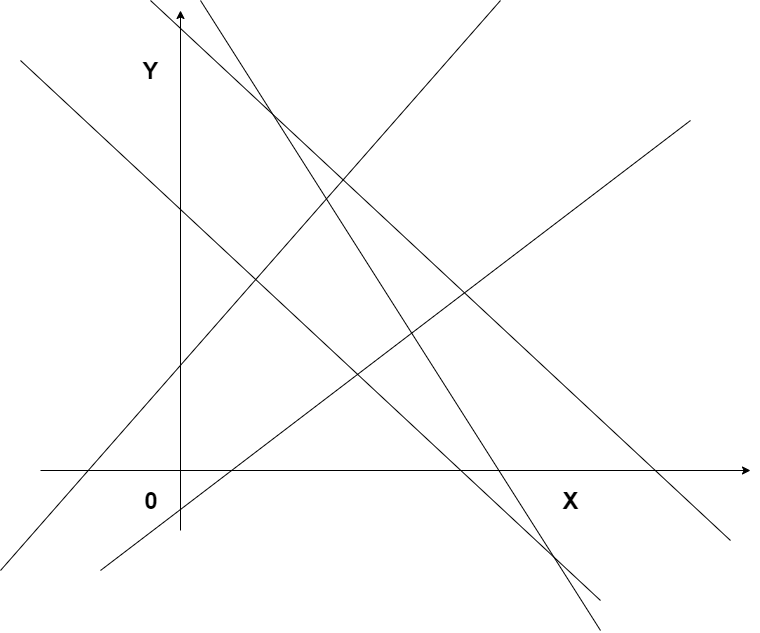

The diagram above was exported from draw.io. Its source (the exported page's mxGraphModel, read from the mxfile embedded in the PNG):
<mxGraphModel dx="1939" dy="678" grid="1" gridSize="10" guides="1" tooltips="1" connect="1" arrows="1" fold="1" page="1" pageScale="1" pageWidth="827" pageHeight="1169" math="0" shadow="0">
  <root>
    <mxCell id="0" />
    <mxCell id="1" parent="0" />
    <mxCell id="HGy3G4M2Zlt6Wwcv5JYd-1" value="" style="endArrow=classic;html=1;" edge="1" parent="1">
      <mxGeometry width="50" height="50" relative="1" as="geometry">
        <mxPoint x="230" y="550" as="sourcePoint" />
        <mxPoint x="230" y="30" as="targetPoint" />
      </mxGeometry>
    </mxCell>
    <mxCell id="HGy3G4M2Zlt6Wwcv5JYd-2" value="" style="endArrow=classic;html=1;" edge="1" parent="1">
      <mxGeometry width="50" height="50" relative="1" as="geometry">
        <mxPoint x="90" y="490" as="sourcePoint" />
        <mxPoint x="800" y="490" as="targetPoint" />
      </mxGeometry>
    </mxCell>
    <mxCell id="HGy3G4M2Zlt6Wwcv5JYd-3" value="&lt;b&gt;&lt;font style=&quot;font-size: 24px&quot;&gt;Y&lt;/font&gt;&lt;/b&gt;" style="text;html=1;strokeColor=none;fillColor=none;align=center;verticalAlign=middle;whiteSpace=wrap;rounded=0;" vertex="1" parent="1">
      <mxGeometry x="180" y="80" width="40" height="20" as="geometry" />
    </mxCell>
    <mxCell id="HGy3G4M2Zlt6Wwcv5JYd-4" value="&lt;span style=&quot;font-size: 24px&quot;&gt;&lt;b&gt;0&lt;/b&gt;&lt;/span&gt;" style="text;html=1;strokeColor=none;fillColor=none;align=center;verticalAlign=middle;whiteSpace=wrap;rounded=0;" vertex="1" parent="1">
      <mxGeometry x="180" y="510" width="40" height="20" as="geometry" />
    </mxCell>
    <mxCell id="HGy3G4M2Zlt6Wwcv5JYd-5" value="&lt;span style=&quot;font-size: 24px&quot;&gt;&lt;b&gt;X&lt;/b&gt;&lt;/span&gt;" style="text;html=1;strokeColor=none;fillColor=none;align=center;verticalAlign=middle;whiteSpace=wrap;rounded=0;" vertex="1" parent="1">
      <mxGeometry x="600" y="510" width="40" height="20" as="geometry" />
    </mxCell>
    <mxCell id="HGy3G4M2Zlt6Wwcv5JYd-6" value="" style="endArrow=none;html=1;" edge="1" parent="1">
      <mxGeometry width="50" height="50" relative="1" as="geometry">
        <mxPoint x="250" y="20" as="sourcePoint" />
        <mxPoint x="650" y="650" as="targetPoint" />
      </mxGeometry>
    </mxCell>
    <mxCell id="HGy3G4M2Zlt6Wwcv5JYd-7" value="" style="endArrow=none;html=1;" edge="1" parent="1">
      <mxGeometry width="50" height="50" relative="1" as="geometry">
        <mxPoint x="50" y="590" as="sourcePoint" />
        <mxPoint x="550" y="20" as="targetPoint" />
      </mxGeometry>
    </mxCell>
    <mxCell id="HGy3G4M2Zlt6Wwcv5JYd-8" value="" style="endArrow=none;html=1;" edge="1" parent="1">
      <mxGeometry width="50" height="50" relative="1" as="geometry">
        <mxPoint x="150" y="590" as="sourcePoint" />
        <mxPoint x="740" y="140" as="targetPoint" />
      </mxGeometry>
    </mxCell>
    <mxCell id="HGy3G4M2Zlt6Wwcv5JYd-9" value="" style="endArrow=none;html=1;" edge="1" parent="1">
      <mxGeometry width="50" height="50" relative="1" as="geometry">
        <mxPoint x="200" y="20" as="sourcePoint" />
        <mxPoint x="780" y="560" as="targetPoint" />
      </mxGeometry>
    </mxCell>
    <mxCell id="HGy3G4M2Zlt6Wwcv5JYd-10" value="" style="endArrow=none;html=1;" edge="1" parent="1">
      <mxGeometry width="50" height="50" relative="1" as="geometry">
        <mxPoint x="70" y="80" as="sourcePoint" />
        <mxPoint x="650" y="620" as="targetPoint" />
      </mxGeometry>
    </mxCell>
  </root>
</mxGraphModel>